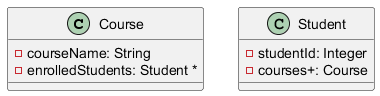

The diagram above was rendered by PlantUML. Its source (embedded in the PNG):
@startuml
class Course {
    - courseName: String
    - enrolledStudents: Student *
}
class Student {
    - studentId: Integer
    - courses+: Course
}

@enduml